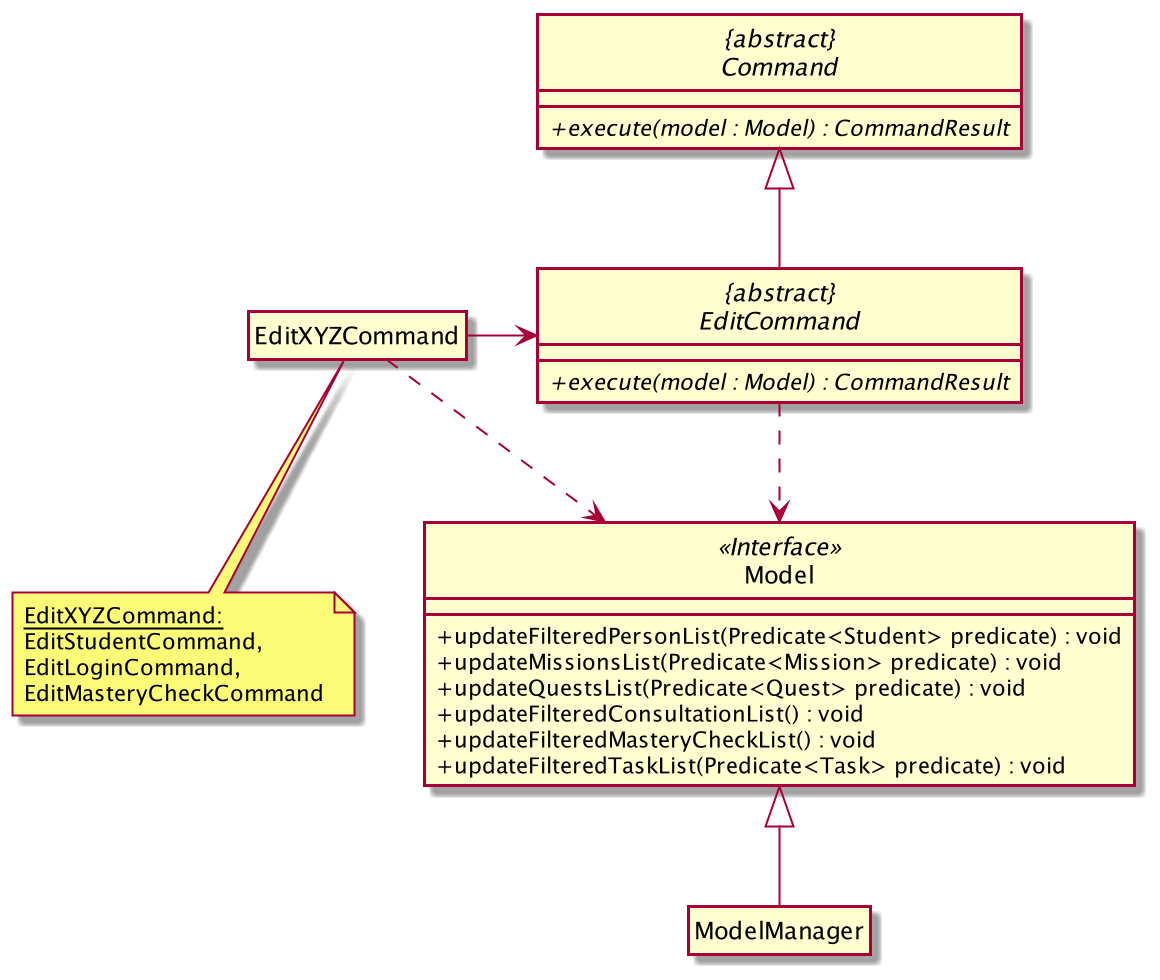

The diagram above was rendered by PlantUML. Its source (embedded in the PNG):
@startuml
skinparam backgroundColor #ffffff
skinparam classAttributeIconSize 0
hide circle

abstract class "{abstract}\nCommand" {
    + {abstract} execute(model : Model) : CommandResult
}

class Model <<Interface>> {
    /' Methods '/
    + updateFilteredPersonList(Predicate<Student> predicate) : void
    + updateMissionsList(Predicate<Mission> predicate) : void
    + updateQuestsList(Predicate<Quest> predicate) : void
    + updateFilteredConsultationList() : void
    + updateFilteredMasteryCheckList() : void
    + updateFilteredTaskList(Predicate<Task> predicate) : void
}

class ModelManager {
}

hide ModelManager attributes
hide ModelManager methods

abstract class "{abstract}\nEditCommand"{
    /' Attributes '/

    /' Methods '/
    + {abstract} execute(model : Model) : CommandResult
}

class EditXYZCommand
hide EditXYZCommand attributes
hide EditXYZCommand methods

note as N1
  <size: 11><u>EditXYZCommand:</size>
  <size: 11>EditStudentCommand,</size>
  <size: 11>EditLoginCommand,</size>
  <size: 11>EditMasteryCheckCommand</size>
end note

N1 .up. EditXYZCommand

"{abstract}\nEditCommand" ..> Model
"{abstract}\nEditCommand" --up|> "{abstract}\nCommand"
EditXYZCommand -> "{abstract}\nEditCommand"
"EditXYZCommand" ..> Model
ModelManager --up|> Model
@enduml